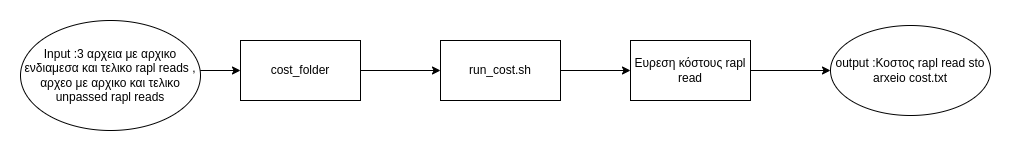

The diagram above was exported from draw.io. Its source (the exported page's mxGraphModel, read from the mxfile embedded in the PNG):
<mxGraphModel dx="1348" dy="712" grid="1" gridSize="10" guides="1" tooltips="1" connect="1" arrows="1" fold="1" page="1" pageScale="1" pageWidth="827" pageHeight="1169" math="0" shadow="0">
  <root>
    <mxCell id="0" />
    <mxCell id="1" parent="0" />
    <mxCell id="JtdYNu_eBb3d39NQhmPA-1" value="" style="edgeStyle=orthogonalEdgeStyle;rounded=0;orthogonalLoop=1;jettySize=auto;html=1;" edge="1" parent="1" target="JtdYNu_eBb3d39NQhmPA-3">
      <mxGeometry relative="1" as="geometry">
        <mxPoint x="130" y="170" as="sourcePoint" />
      </mxGeometry>
    </mxCell>
    <mxCell id="JtdYNu_eBb3d39NQhmPA-2" value="" style="edgeStyle=orthogonalEdgeStyle;rounded=0;orthogonalLoop=1;jettySize=auto;html=1;" edge="1" parent="1" source="JtdYNu_eBb3d39NQhmPA-3" target="JtdYNu_eBb3d39NQhmPA-5">
      <mxGeometry relative="1" as="geometry" />
    </mxCell>
    <mxCell id="JtdYNu_eBb3d39NQhmPA-3" value="cost_folder" style="whiteSpace=wrap;html=1;" vertex="1" parent="1">
      <mxGeometry x="230" y="150" width="120" height="60" as="geometry" />
    </mxCell>
    <mxCell id="JtdYNu_eBb3d39NQhmPA-4" value="" style="edgeStyle=orthogonalEdgeStyle;rounded=0;orthogonalLoop=1;jettySize=auto;html=1;" edge="1" parent="1" source="JtdYNu_eBb3d39NQhmPA-5" target="JtdYNu_eBb3d39NQhmPA-7">
      <mxGeometry relative="1" as="geometry" />
    </mxCell>
    <mxCell id="JtdYNu_eBb3d39NQhmPA-5" value="run_cost.sh" style="whiteSpace=wrap;html=1;" vertex="1" parent="1">
      <mxGeometry x="430" y="150" width="120" height="60" as="geometry" />
    </mxCell>
    <mxCell id="JtdYNu_eBb3d39NQhmPA-6" value="" style="edgeStyle=orthogonalEdgeStyle;rounded=0;orthogonalLoop=1;jettySize=auto;html=1;" edge="1" parent="1" source="JtdYNu_eBb3d39NQhmPA-7" target="JtdYNu_eBb3d39NQhmPA-8">
      <mxGeometry relative="1" as="geometry" />
    </mxCell>
    <mxCell id="JtdYNu_eBb3d39NQhmPA-7" value="Ευρεση κόστους rapl read" style="whiteSpace=wrap;html=1;" vertex="1" parent="1">
      <mxGeometry x="620" y="150" width="120" height="60" as="geometry" />
    </mxCell>
    <mxCell id="JtdYNu_eBb3d39NQhmPA-8" value="output :Κοστος rapl read sto arxeio cost.txt" style="ellipse;whiteSpace=wrap;html=1;" vertex="1" parent="1">
      <mxGeometry x="820" y="135" width="160" height="90" as="geometry" />
    </mxCell>
    <mxCell id="JtdYNu_eBb3d39NQhmPA-9" value="Input :3 αρχεια με αρχικο ενδιαμεσα και τελικο rapl reads ,&lt;br&gt;αρχεο με αρχικο και τελικο unpassed rapl reads" style="ellipse;whiteSpace=wrap;html=1;" vertex="1" parent="1">
      <mxGeometry x="10" y="130" width="180" height="110" as="geometry" />
    </mxCell>
  </root>
</mxGraphModel>